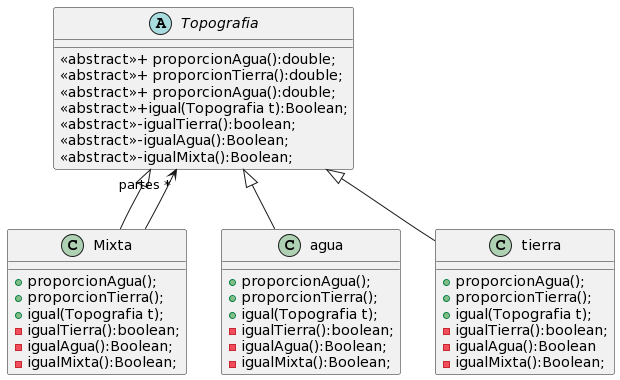

The diagram above was rendered by PlantUML. Its source (embedded in the PNG):
@startuml
abstract class Topografia{
<<abstract>>+ proporcionAgua():double;
<<abstract>>+ proporcionTierra():double;
<<abstract>>+ proporcionAgua():double;
<<abstract>>+igual(Topografia t):Boolean;
<<abstract>>-igualTierra():boolean;
<<abstract>>-igualAgua():Boolean;
<<abstract>>-igualMixta():Boolean;
}

class Mixta{
+proporcionAgua();
+proporcionTierra();
+igual(Topografia t);
-igualTierra():boolean;
-igualAgua():Boolean;
-igualMixta():Boolean;
}

class agua{
+proporcionAgua();
+proporcionTierra();
+igual(Topografia t);
-igualTierra():boolean;
-igualAgua():Boolean;
-igualMixta():Boolean;
}

class tierra{
+proporcionAgua();
+proporcionTierra();
+igual(Topografia t);
-igualTierra():boolean;
-igualAgua():Boolean
-igualMixta():Boolean;
}

Topografia <|-- Mixta
Topografia <|-- agua
Topografia <|-- tierra
Mixta -->"partes *" Topografia
@enduml